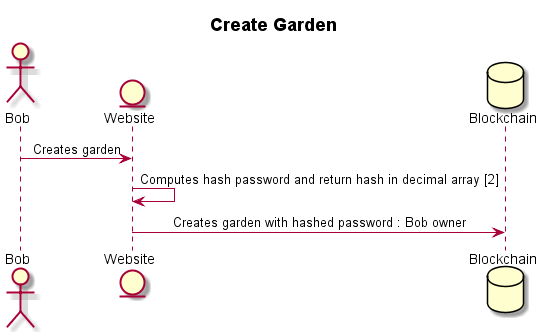

The diagram above was rendered by PlantUML. Its source (embedded in the PNG):
@startuml createGarden
title **Create Garden**
skinparam sequenceMessageAlign center
actor Bob
entity Website
database Blockchain

Bob -> Website: Creates garden 
Website->Website: Computes hash password and return hash in decimal array [2]
Website -> Blockchain: Creates garden with hashed password : Bob owner

@enduml